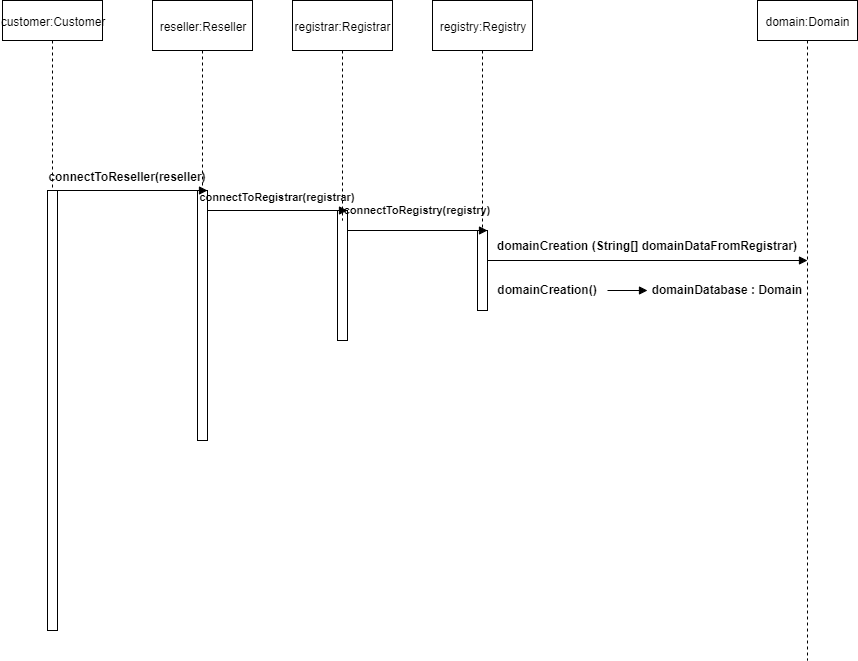

The diagram above was exported from draw.io. Its source (the exported page's mxGraphModel, read from the mxfile embedded in the PNG):
<mxGraphModel dx="1038" dy="1597" grid="1" gridSize="10" guides="1" tooltips="1" connect="1" arrows="1" fold="1" page="1" pageScale="1" pageWidth="850" pageHeight="1100" math="0" shadow="0">
  <root>
    <mxCell id="_1UBRVT9k-F_e7TQRcD7-0" />
    <mxCell id="_1UBRVT9k-F_e7TQRcD7-1" parent="_1UBRVT9k-F_e7TQRcD7-0" />
    <mxCell id="_1UBRVT9k-F_e7TQRcD7-2" value="" style="html=1;points=[];perimeter=orthogonalPerimeter;" vertex="1" parent="_1UBRVT9k-F_e7TQRcD7-1">
      <mxGeometry x="80" y="160" width="10" height="440" as="geometry" />
    </mxCell>
    <mxCell id="_1UBRVT9k-F_e7TQRcD7-3" value="" style="html=1;points=[];perimeter=orthogonalPerimeter;" vertex="1" parent="_1UBRVT9k-F_e7TQRcD7-1">
      <mxGeometry x="230" y="160" width="10" height="250" as="geometry" />
    </mxCell>
    <mxCell id="_1UBRVT9k-F_e7TQRcD7-4" value="" style="html=1;points=[];perimeter=orthogonalPerimeter;" vertex="1" parent="_1UBRVT9k-F_e7TQRcD7-1">
      <mxGeometry x="370" y="180" width="10" height="130" as="geometry" />
    </mxCell>
    <mxCell id="_1UBRVT9k-F_e7TQRcD7-5" value="" style="html=1;points=[];perimeter=orthogonalPerimeter;" vertex="1" parent="_1UBRVT9k-F_e7TQRcD7-1">
      <mxGeometry x="510" y="200" width="10" height="80" as="geometry" />
    </mxCell>
    <mxCell id="_1UBRVT9k-F_e7TQRcD7-6" value="customer:Customer" style="shape=umlLifeline;perimeter=lifelinePerimeter;whiteSpace=wrap;html=1;container=1;collapsible=0;recursiveResize=0;outlineConnect=0;" vertex="1" parent="_1UBRVT9k-F_e7TQRcD7-1">
      <mxGeometry x="35" y="-30" width="100" height="190" as="geometry" />
    </mxCell>
    <mxCell id="_1UBRVT9k-F_e7TQRcD7-7" value="reseller:Reseller" style="shape=umlLifeline;perimeter=lifelinePerimeter;whiteSpace=wrap;html=1;container=1;collapsible=0;recursiveResize=0;outlineConnect=0;size=50;" vertex="1" parent="_1UBRVT9k-F_e7TQRcD7-1">
      <mxGeometry x="185" y="-30" width="100" height="190" as="geometry" />
    </mxCell>
    <mxCell id="_1UBRVT9k-F_e7TQRcD7-8" value="registrar:Registrar" style="shape=umlLifeline;perimeter=lifelinePerimeter;whiteSpace=wrap;html=1;container=1;collapsible=0;recursiveResize=0;outlineConnect=0;size=50;" vertex="1" parent="_1UBRVT9k-F_e7TQRcD7-1">
      <mxGeometry x="325" y="-30" width="100" height="220" as="geometry" />
    </mxCell>
    <mxCell id="_1UBRVT9k-F_e7TQRcD7-9" value="registry:Registry" style="shape=umlLifeline;perimeter=lifelinePerimeter;whiteSpace=wrap;html=1;container=1;collapsible=0;recursiveResize=0;outlineConnect=0;size=50;" vertex="1" parent="_1UBRVT9k-F_e7TQRcD7-1">
      <mxGeometry x="465" y="-30" width="100" height="230" as="geometry" />
    </mxCell>
    <mxCell id="_1UBRVT9k-F_e7TQRcD7-10" value="domain:Domain" style="shape=umlLifeline;perimeter=lifelinePerimeter;whiteSpace=wrap;html=1;container=1;collapsible=0;recursiveResize=0;outlineConnect=0;" vertex="1" parent="_1UBRVT9k-F_e7TQRcD7-1">
      <mxGeometry x="790" y="-30" width="100" height="660" as="geometry" />
    </mxCell>
    <mxCell id="_1UBRVT9k-F_e7TQRcD7-11" value="" style="endArrow=block;endFill=1;html=1;edgeStyle=orthogonalEdgeStyle;align=left;verticalAlign=top;" edge="1" parent="_1UBRVT9k-F_e7TQRcD7-1">
      <mxGeometry x="-0.875" y="-20" relative="1" as="geometry">
        <mxPoint x="80" y="160" as="sourcePoint" />
        <mxPoint x="240" y="160" as="targetPoint" />
        <mxPoint as="offset" />
      </mxGeometry>
    </mxCell>
    <mxCell id="_1UBRVT9k-F_e7TQRcD7-13" value="" style="endArrow=block;endFill=1;html=1;edgeStyle=orthogonalEdgeStyle;align=left;verticalAlign=top;" edge="1" parent="_1UBRVT9k-F_e7TQRcD7-1">
      <mxGeometry x="-1" relative="1" as="geometry">
        <mxPoint x="240" y="180" as="sourcePoint" />
        <mxPoint x="380" y="180" as="targetPoint" />
      </mxGeometry>
    </mxCell>
    <mxCell id="_1UBRVT9k-F_e7TQRcD7-16" value="" style="endArrow=block;endFill=1;html=1;edgeStyle=orthogonalEdgeStyle;align=left;verticalAlign=top;" edge="1" parent="_1UBRVT9k-F_e7TQRcD7-1">
      <mxGeometry x="-1" relative="1" as="geometry">
        <mxPoint x="380" y="200" as="sourcePoint" />
        <mxPoint x="520" y="200" as="targetPoint" />
      </mxGeometry>
    </mxCell>
    <mxCell id="_1UBRVT9k-F_e7TQRcD7-19" value="connectToReseller(reseller)" style="text;align=center;fontStyle=1;verticalAlign=middle;spacingLeft=3;spacingRight=3;strokeColor=none;rotatable=0;points=[[0,0.5],[1,0.5]];portConstraint=eastwest;" vertex="1" parent="_1UBRVT9k-F_e7TQRcD7-1">
      <mxGeometry x="120" y="134" width="80" height="26" as="geometry" />
    </mxCell>
    <mxCell id="_1UBRVT9k-F_e7TQRcD7-20" value="connectToRegistrar(registrar)" style="text;align=center;fontStyle=1;verticalAlign=middle;spacingLeft=3;spacingRight=3;strokeColor=none;rotatable=0;points=[[0,0.5],[1,0.5]];portConstraint=eastwest;fontSize=11;" vertex="1" parent="_1UBRVT9k-F_e7TQRcD7-1">
      <mxGeometry x="270" y="154" width="80" height="26" as="geometry" />
    </mxCell>
    <mxCell id="_1UBRVT9k-F_e7TQRcD7-21" value="connectToRegistry(registry)&#10;" style="text;align=center;fontStyle=1;verticalAlign=middle;spacingLeft=3;spacingRight=3;strokeColor=none;rotatable=0;points=[[0,0.5],[1,0.5]];portConstraint=eastwest;fontSize=11;" vertex="1" parent="_1UBRVT9k-F_e7TQRcD7-1">
      <mxGeometry x="410" y="174" width="80" height="26" as="geometry" />
    </mxCell>
    <mxCell id="_1UBRVT9k-F_e7TQRcD7-24" value="domainCreation (String[] domainDataFromRegistrar)&#10;" style="text;align=center;fontStyle=1;verticalAlign=middle;spacingLeft=3;spacingRight=3;strokeColor=none;rotatable=0;points=[[0,0.5],[1,0.5]];portConstraint=eastwest;" vertex="1" parent="_1UBRVT9k-F_e7TQRcD7-1">
      <mxGeometry x="640" y="210" width="80" height="26" as="geometry" />
    </mxCell>
    <mxCell id="aj7iTAcatV-UseM32RzE-3" value="" style="endArrow=block;endFill=1;html=1;edgeStyle=orthogonalEdgeStyle;align=left;verticalAlign=top;" edge="1" parent="_1UBRVT9k-F_e7TQRcD7-1">
      <mxGeometry x="-0.875" y="-20" relative="1" as="geometry">
        <mxPoint x="520" y="230" as="sourcePoint" />
        <mxPoint x="840" y="230" as="targetPoint" />
        <mxPoint as="offset" />
      </mxGeometry>
    </mxCell>
    <mxCell id="aj7iTAcatV-UseM32RzE-7" value="domainCreation()&#10;" style="text;align=center;fontStyle=1;verticalAlign=middle;spacingLeft=3;spacingRight=3;strokeColor=none;rotatable=0;points=[[0,0.5],[1,0.5]];portConstraint=eastwest;" vertex="1" parent="_1UBRVT9k-F_e7TQRcD7-1">
      <mxGeometry x="540" y="254" width="80" height="26" as="geometry" />
    </mxCell>
    <mxCell id="aj7iTAcatV-UseM32RzE-9" value="" style="endArrow=block;endFill=1;html=1;edgeStyle=orthogonalEdgeStyle;align=left;verticalAlign=top;" edge="1" parent="_1UBRVT9k-F_e7TQRcD7-1">
      <mxGeometry x="-0.875" y="-20" relative="1" as="geometry">
        <mxPoint x="640" y="260" as="sourcePoint" />
        <mxPoint x="680" y="260" as="targetPoint" />
        <mxPoint as="offset" />
      </mxGeometry>
    </mxCell>
    <mxCell id="aj7iTAcatV-UseM32RzE-11" value="domainDatabase : Domain&#10;" style="text;align=center;fontStyle=1;verticalAlign=middle;spacingLeft=3;spacingRight=3;strokeColor=none;rotatable=0;points=[[0,0.5],[1,0.5]];portConstraint=eastwest;" vertex="1" parent="_1UBRVT9k-F_e7TQRcD7-1">
      <mxGeometry x="720" y="254" width="80" height="26" as="geometry" />
    </mxCell>
  </root>
</mxGraphModel>